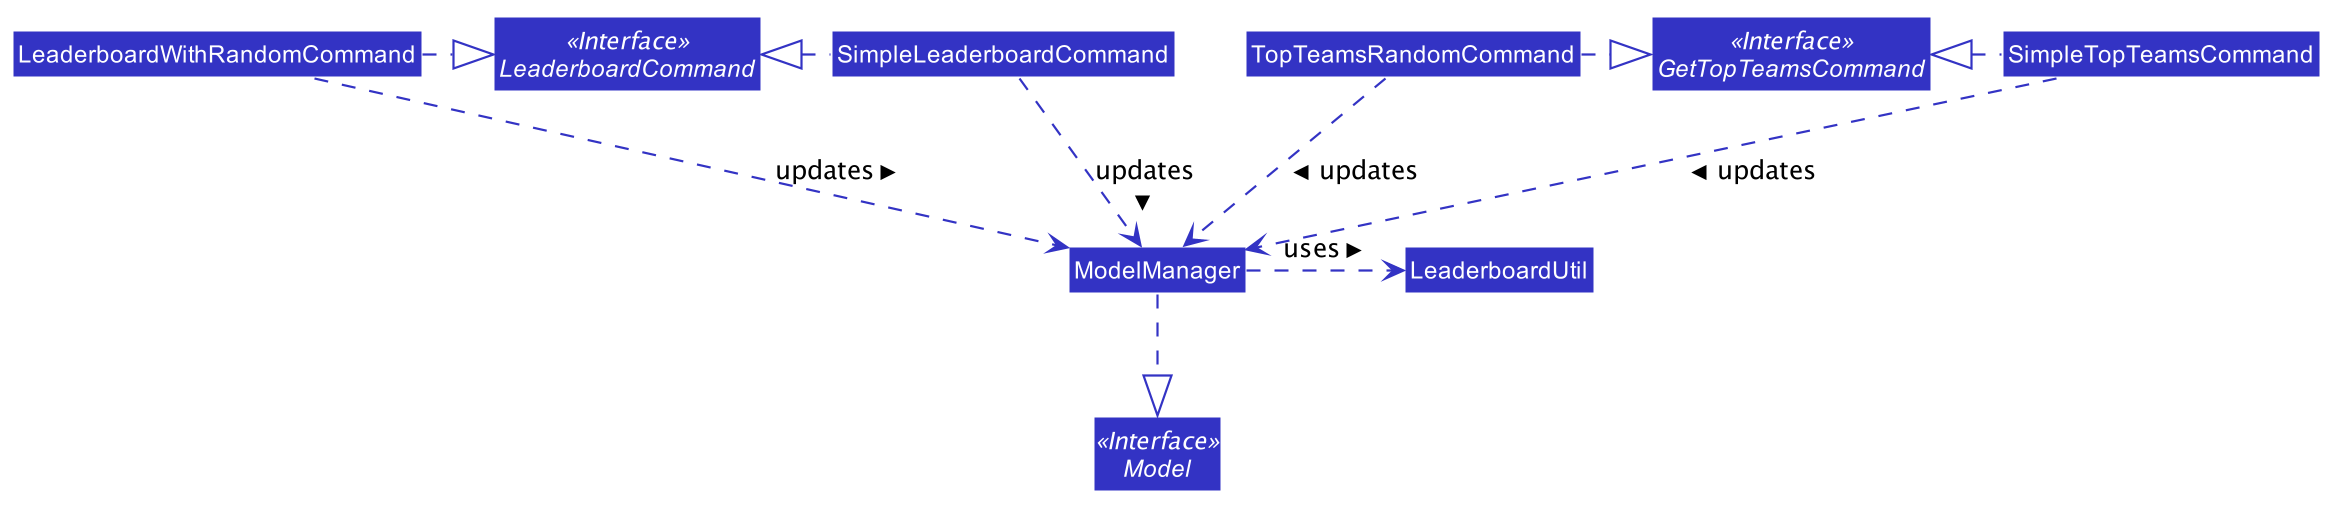

The diagram above was rendered by PlantUML. Its source (embedded in the PNG):
@startuml








skinparam BackgroundColor #FFFFFFF

skinparam Shadowing false

skinparam Class {
    FontColor #FFFFFF
    BorderThickness 1
    BorderColor #FFFFFF
    StereotypeFontColor #FFFFFF
    FontName Arial
}

skinparam Actor {
    BorderColor #000000
    Color #000000
    FontName Arial
}

skinparam Sequence {
    MessageAlign center
    BoxFontSize 15
    BoxPadding 0
    BoxFontColor #FFFFFF
    FontName Arial
}

skinparam Participant {
    FontColor #FFFFFFF
    Padding 20
}

skinparam MinClassWidth 50
skinparam ParticipantPadding 10
skinparam Shadowing false
skinparam DefaultTextAlignment center
skinparam packageStyle Rectangle

hide footbox
hide members
hide circle
skinparam arrowThickness 1.1
skinparam arrowColor #3333C4
skinparam classBackgroundColor #3333C4

Interface LeaderboardCommand <<Interface>>
Interface GetTopTeamsCommand <<Interface>>
Interface Model <<Interface>>

Class SimpleLeaderboardCommand
Class LeaderboardWithRandomCommand
Class SimpleTopTeamsCommand
Class TopTeamsRandomCommand
Class ModelManager
Class LeaderboardUtil

SimpleLeaderboardCommand .left.|> LeaderboardCommand
LeaderboardWithRandomCommand .right.|> LeaderboardCommand

SimpleTopTeamsCommand .left.|> GetTopTeamsCommand
TopTeamsRandomCommand .right.|> GetTopTeamsCommand
ModelManager .down.|> Model

SimpleLeaderboardCommand .-> ModelManager : updates >
LeaderboardWithRandomCommand .-> ModelManager : updates >
SimpleTopTeamsCommand .-> ModelManager : updates >
TopTeamsRandomCommand .-> ModelManager : updates >

ModelManager .right.-> LeaderboardUtil : uses >
@enduml